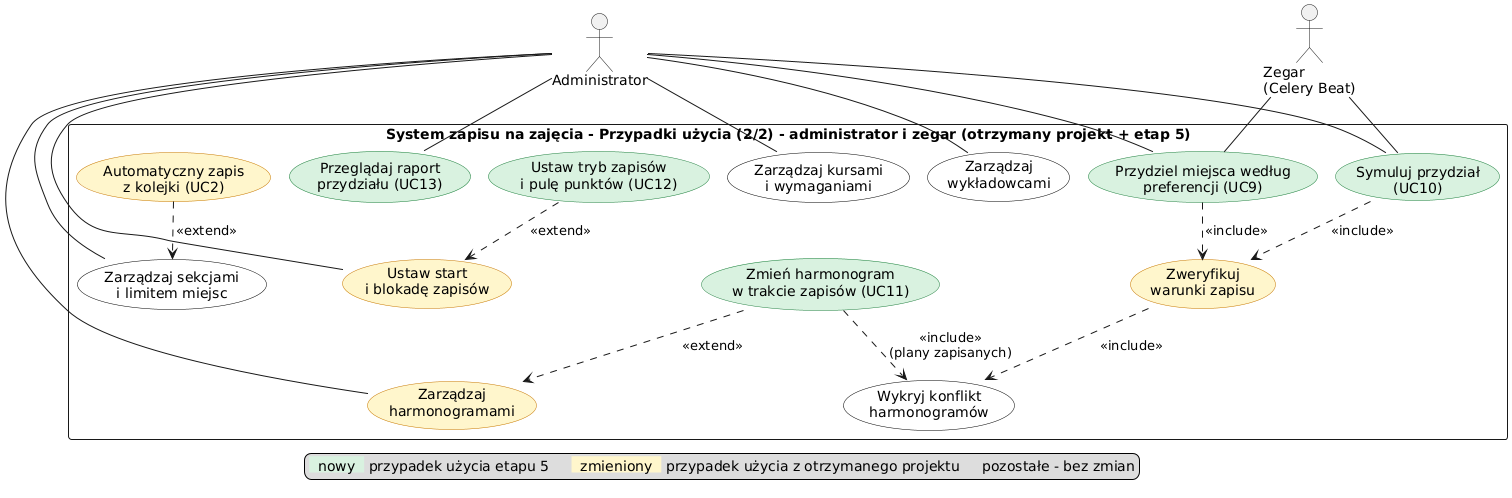

The diagram above was rendered by PlantUML. Its source (embedded in the PNG):
@startuml use_case_admin
!pragma layout smetana
skinparam shadowing false
skinparam usecase {
  BackgroundColor white
  BorderColor black
  BackgroundColor<<nowy>> #D9F2E0
  BorderColor<<nowy>> #1B7F3B
  BackgroundColor<<zmieniony>> #FFF6CC
  BorderColor<<zmieniony>> #C77700
}
hide stereotype
actor Administrator
actor "Zegar\n(Celery Beat)" as Clock
rectangle "System zapisu na zajęcia - Przypadki użycia (2/2) - administrator i zegar (otrzymany projekt + etap 5)" {
  usecase "Zarządzaj sekcjami\ni limitem miejsc" as MS
  usecase "Zarządzaj kursami\ni wymaganiami" as MC
  usecase "Zarządzaj\nwykładowcami" as ML
  usecase "Zarządzaj\nharmonogramami" as MH <<zmieniony>>
  usecase "Zmień harmonogram\nw trakcie zapisów (UC11)" as UC11 <<nowy>>
  usecase "Ustaw start\ni blokadę zapisów" as WIN <<zmieniony>>
  usecase "Ustaw tryb zapisów\ni pulę punktów (UC12)" as UC12 <<nowy>>
  usecase "Przydziel miejsca według\npreferencji (UC9)" as UC9 <<nowy>>
  usecase "Symuluj przydział\n(UC10)" as UC10 <<nowy>>
  usecase "Przeglądaj raport\nprzydziału (UC13)" as UC13 <<nowy>>
  usecase "Automatyczny zapis\nz kolejki (UC2)" as A <<zmieniony>>
  usecase "Zweryfikuj\nwarunki zapisu" as V <<zmieniony>>
  usecase "Wykryj konflikt\nharmonogramów" as K
}
Administrator -- MS
Administrator -- MC
Administrator -- ML
Administrator -- MH
Administrator -- WIN
Administrator -- UC9
Administrator -- UC10
Administrator -- UC13
Clock -- UC9
Clock -- UC10
A ..> MS : <<extend>>
UC11 ..> MH : <<extend>>
UC11 ..> K : <<include>>\n(plany zapisanych)
UC12 ..> WIN : <<extend>>
UC9 ..> V : <<include>>
UC10 ..> V : <<include>>
V ..> K : <<include>>
legend bottom
  <back:#D9F2E0>  nowy  </back> przypadek użycia etapu 5     <back:#FFF6CC>  zmieniony  </back> przypadek użycia z otrzymanego projektu     pozostałe - bez zmian
endlegend
@enduml